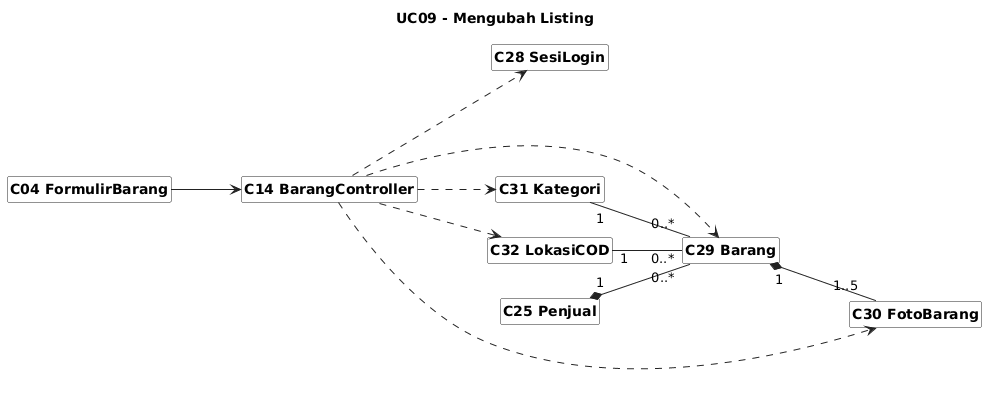

The diagram above was rendered by PlantUML. Its source (embedded in the PNG):
@startuml
skinparam shadowing false
skinparam classAttributeIconSize 0
skinparam classBackgroundColor #FFFFFF
skinparam classBorderColor #222222
skinparam arrowColor #222222
skinparam packageBorderColor #888888
skinparam defaultFontName Arial
skinparam classFontStyle bold
skinparam stereotypeFontSize 10
hide circle
hide members
hide stereotype
left to right direction

skinparam nodesep 35
skinparam ranksep 70
title UC09 - Mengubah Listing
class "C04 FormulirBarang" as C04
class "C14 BarangController" as C14
class "C25 Penjual" as C25
class "C28 SesiLogin" as C28
class "C29 Barang" as C29
class "C30 FotoBarang" as C30
class "C31 Kategori" as C31
class "C32 LokasiCOD" as C32
C04 --> C14
C14 ..> C28
C14 ..> C29
C14 ..> C30
C14 ..> C31
C14 ..> C32
C25 "1" *-- "0..*" C29
C29 "1" *-- "1..5" C30
C31 "1" -- "0..*" C29
C32 "1" -- "0..*" C29
@enduml